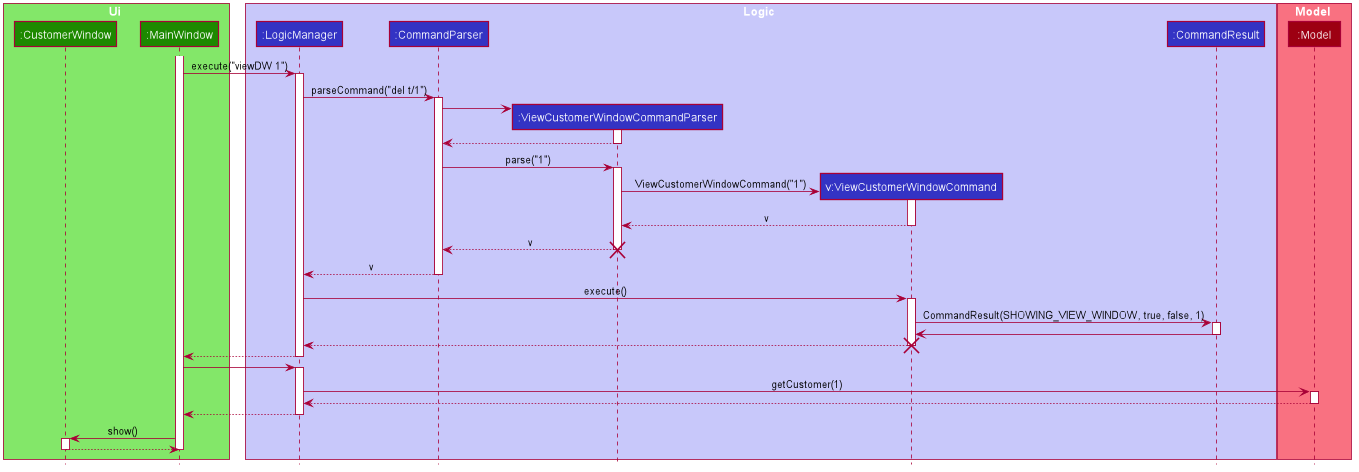

The diagram above was rendered by PlantUML. Its source (embedded in the PNG):
@startuml









skinparam BackgroundColor #FFFFFFF

skinparam Shadowing false

skinparam Class {
    FontColor #FFFFFF
    BorderThickness 1
    BorderColor #FFFFFF
    StereotypeFontColor #FFFFFF
    FontName Arial
}


skinparam Actor {
    BorderColor #000000
    Color #000000
    FontName Arial
}

skinparam Sequence {
    MessageAlign center
    BoxFontSize 15
    BoxPadding 0
    BoxFontColor #FFFFFF
    FontName Arial
}


skinparam Participant {
    FontColor #FFFFFFF
    Padding 20
}

skinparam MinClassWidth 50
skinparam ParticipantPadding 10
skinparam Shadowing false
skinparam DefaultTextAlignment center
skinparam packageStyle Rectangle

hide footbox
hide members
hide circle

box Ui #83E769
participant ":CustomerWindow" as CustomerWindow #1D8900
participant ":MainWindow" as MainWindow #1D8900
end box

box Logic #C8C8FA
participant ":LogicManager" as LogicManager #3333C4
participant ":CommandParser" as CommandParser #3333C4
participant ":ViewCustomerWindowCommandParser" as ViewCustomerWindowCommandParser #3333C4
participant "v:ViewCustomerWindowCommand" as ViewCustomerWindowCommand #3333C4
participant ":CommandResult" as CommandResult #3333C4
end box

box Model #F97181
participant ":Model" as Model #9D0012
end box

activate MainWindow
MainWindow -> LogicManager : execute("viewDW 1")
activate LogicManager

LogicManager -> CommandParser : parseCommand("del t/1")
activate CommandParser

create ViewCustomerWindowCommandParser
CommandParser -> ViewCustomerWindowCommandParser
activate ViewCustomerWindowCommandParser

ViewCustomerWindowCommandParser --> CommandParser
deactivate ViewCustomerWindowCommandParser

CommandParser -> ViewCustomerWindowCommandParser : parse("1")
activate ViewCustomerWindowCommandParser

create ViewCustomerWindowCommand
ViewCustomerWindowCommandParser -> ViewCustomerWindowCommand : ViewCustomerWindowCommand("1")
activate ViewCustomerWindowCommand

ViewCustomerWindowCommand --> ViewCustomerWindowCommandParser: v
deactivate ViewCustomerWindowCommand

ViewCustomerWindowCommandParser --> CommandParser : v
destroy ViewCustomerWindowCommandParser

CommandParser --> LogicManager : v
deactivate CommandParser

LogicManager -> ViewCustomerWindowCommand : execute()
activate ViewCustomerWindowCommand

ViewCustomerWindowCommand -> CommandResult : CommandResult(SHOWING_VIEW_WINDOW, true, false, 1)
activate CommandResult

CommandResult -> ViewCustomerWindowCommand
deactivate CommandResult

ViewCustomerWindowCommand --> LogicManager
destroy ViewCustomerWindowCommand

LogicManager --> MainWindow
deactivate LogicManager

MainWindow -> LogicManager
activate LogicManager


LogicManager -> Model : getCustomer(1)
activate Model

Model --> LogicManager
deactivate Model

LogicManager --> MainWindow
deactivate LogicManager

MainWindow -> CustomerWindow : show()
activate CustomerWindow

CustomerWindow --> MainWindow
deactivate CustomerWindow
deactivate MainWindow

@enduml